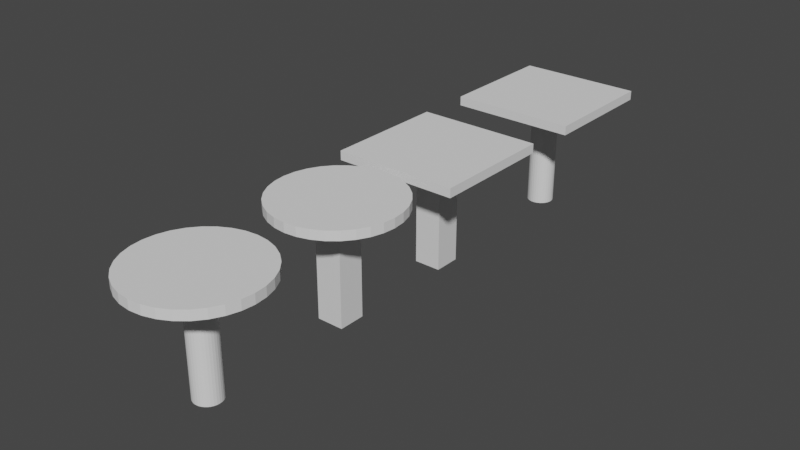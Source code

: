 # Source: table.blend  (saved by Blender 3.3.6; exported with 4.5.12 LTS)
import bpy
from mathutils import Matrix  # noqa: F401  (used for matrix-valued properties, if any)

bpy.ops.wm.read_factory_settings(use_empty=True)
scene = bpy.context.scene
scene.name = 'Scene'

# ---- collections
col_collection = bpy.data.collections.new('Collection'); scene.collection.children.link(col_collection)

# ---- materials (node trees are filled in below, after node groups)
mat_material_004 = bpy.data.materials.new('Material.004')
mat_material_004.alpha_threshold = 0.0
mat_material_004.use_transparent_shadow = False
mat_material_004.roughness = 0.5
mat_material_004.line_color = (0.0, 0.0, 0.0, 1.0)
mat_material_006 = bpy.data.materials.new('Material.006')
mat_material_006.alpha_threshold = 0.0
mat_material_006.use_transparent_shadow = False
mat_material_006.roughness = 0.5
mat_material_006.line_color = (0.0, 0.0, 0.0, 1.0)

# ---- material node trees
mat_material_004.use_nodes = True; mat_material_004.node_tree.nodes.clear()
_N = mat_material_004.node_tree.nodes; _L = mat_material_004.node_tree.links
n0 = _N.new('ShaderNodeOutputMaterial'); n0.name = 'Material Output'; n0.location = (300, 300)
n1 = _N.new('ShaderNodeBsdfPrincipled'); n1.name = 'Principled BSDF'; n1.location = (10, 300)
n1.distribution = 'GGX'
n1.subsurface_method = 'RANDOM_WALK_SKIN'
n1.inputs[3].default_value = 1.45
n1.inputs[27].default_value = (0.0, 0.0, 0.0, 1.0)
n1.inputs[28].default_value = 1.0
_L.new(n1.outputs[0], n0.inputs[0])
n0.is_active_output = True
mat_material_006.use_nodes = True; mat_material_006.node_tree.nodes.clear()
_N = mat_material_006.node_tree.nodes; _L = mat_material_006.node_tree.links
n0 = _N.new('ShaderNodeOutputMaterial'); n0.name = 'Material Output'; n0.location = (300, 300)
n1 = _N.new('ShaderNodeBsdfPrincipled'); n1.name = 'Principled BSDF'; n1.location = (10, 300)
n1.distribution = 'GGX'
n1.subsurface_method = 'RANDOM_WALK_SKIN'
n1.inputs[3].default_value = 1.45
n1.inputs[27].default_value = (0.0, 0.0, 0.0, 1.0)
n1.inputs[28].default_value = 1.0
_L.new(n1.outputs[0], n0.inputs[0])
n0.is_active_output = True

# ---- world
world_world = bpy.data.worlds.new('World'); scene.world = world_world
world_world.use_nodes = True; world_world.node_tree.nodes.clear()
_N = world_world.node_tree.nodes; _L = world_world.node_tree.links
n0 = _N.new('ShaderNodeOutputWorld'); n0.name = 'World Output'; n0.location = (300, 300)
n1 = _N.new('ShaderNodeBackground'); n1.name = 'Background'; n1.location = (10, 300)
n1.inputs[0].default_value = (0.05088, 0.05088, 0.05088, 1.0)
_L.new(n1.outputs[0], n0.inputs[0])
n0.is_active_output = True
world_world.color = (0.05088, 0.05088, 0.05088)
world_world.use_sun_shadow = False
world_world.sun_shadow_jitter_overblur = 0.0

# ---- meshes
me_cube_002 = bpy.data.meshes.new('Cube.002')
me_cube_002.from_pydata([(-1.0, -1.0, -1.0), (-1.0, -1.0, -0.6542), (-1.0, 1.0, -1.0), (-1.0, 1.0, -0.6542), (1.0, -1.0, -1.0), (1.0, -1.0, -0.6542), (1.0, 1.0, -1.0), (1.0, 1.0, -0.6542)], [], [(0, 1, 3, 2), (2, 3, 7, 6), (6, 7, 5, 4), (4, 5, 1, 0), (2, 6, 4, 0), (7, 3, 1, 5)])
_uv = me_cube_002.uv_layers.new(name='UVMap')
_uv.uv.foreach_set('vector', [0.375, 0.0, 0.625, 0.0, 0.625, 0.25, 0.375, 0.25, 0.375, 0.25, 0.625, 0.25, 0.625, 0.5, 0.375, 0.5, 0.375, 0.5, 0.625, 0.5, 0.625, 0.75, 0.375, 0.75, 0.375, 0.75, 0.625, 0.75, 0.625, 1.0, 0.375, 1.0, 0.125, 0.5, 0.375, 0.5, 0.375, 0.75, 0.125, 0.75, 0.625, 0.5, 0.875, 0.5, 0.875, 0.75, 0.625, 0.75])
me_cube_002.update()
me_cylinder = bpy.data.meshes.new('Cylinder')
me_cylinder.from_pydata([(0.0, 1.0, -1.0), (0.0, 1.0, 1.0), (0.1951, 0.9808, -1.0), (0.1951, 0.9808, 1.0), (0.3827, 0.9239, -1.0), (0.3827, 0.9239, 1.0), (0.5556, 0.8315, -1.0), (0.5556, 0.8315, 1.0), (0.7071, 0.7071, -1.0), (0.7071, 0.7071, 1.0), (0.8315, 0.5556, -1.0), (0.8315, 0.5556, 1.0), (0.9239, 0.3827, -1.0), (0.9239, 0.3827, 1.0), (0.9808, 0.1951, -1.0), (0.9808, 0.1951, 1.0), (1.0, 0.0, -1.0), (1.0, 0.0, 1.0), (0.9808, -0.1951, -1.0), (0.9808, -0.1951, 1.0), (0.9239, -0.3827, -1.0), (0.9239, -0.3827, 1.0), (0.8315, -0.5556, -1.0), (0.8315, -0.5556, 1.0), (0.7071, -0.7071, -1.0), (0.7071, -0.7071, 1.0), (0.5556, -0.8315, -1.0), (0.5556, -0.8315, 1.0), (0.3827, -0.9239, -1.0), (0.3827, -0.9239, 1.0), (0.1951, -0.9808, -1.0), (0.1951, -0.9808, 1.0), (0.0, -1.0, -1.0), (0.0, -1.0, 1.0), (-0.1951, -0.9808, -1.0), (-0.1951, -0.9808, 1.0), (-0.3827, -0.9239, -1.0), (-0.3827, -0.9239, 1.0), (-0.5556, -0.8315, -1.0), (-0.5556, -0.8315, 1.0), (-0.7071, -0.7071, -1.0), (-0.7071, -0.7071, 1.0), (-0.8315, -0.5556, -1.0), (-0.8315, -0.5556, 1.0), (-0.9239, -0.3827, -1.0), (-0.9239, -0.3827, 1.0), (-0.9808, -0.1951, -1.0), (-0.9808, -0.1951, 1.0), (-1.0, 0.0, -1.0), (-1.0, 0.0, 1.0), (-0.9808, 0.1951, -1.0), (-0.9808, 0.1951, 1.0), (-0.9239, 0.3827, -1.0), (-0.9239, 0.3827, 1.0), (-0.8315, 0.5556, -1.0), (-0.8315, 0.5556, 1.0), (-0.7071, 0.7071, -1.0), (-0.7071, 0.7071, 1.0), (-0.5556, 0.8315, -1.0), (-0.5556, 0.8315, 1.0), (-0.3827, 0.9239, -1.0), (-0.3827, 0.9239, 1.0), (-0.1951, 0.9808, -1.0), (-0.1951, 0.9808, 1.0)], [], [(0, 1, 3, 2), (2, 3, 5, 4), (4, 5, 7, 6), (6, 7, 9, 8), (8, 9, 11, 10), (10, 11, 13, 12), (12, 13, 15, 14), (14, 15, 17, 16), (16, 17, 19, 18), (18, 19, 21, 20), (20, 21, 23, 22), (22, 23, 25, 24), (24, 25, 27, 26), (26, 27, 29, 28), (28, 29, 31, 30), (30, 31, 33, 32), (32, 33, 35, 34), (34, 35, 37, 36), (36, 37, 39, 38), (38, 39, 41, 40), (40, 41, 43, 42), (42, 43, 45, 44), (44, 45, 47, 46), (46, 47, 49, 48), (48, 49, 51, 50), (50, 51, 53, 52), (52, 53, 55, 54), (54, 55, 57, 56), (56, 57, 59, 58), (58, 59, 61, 60), (3, 1, 63, 61, 59, 57, 55, 53, 51, 49, 47, 45, 43, 41, 39, 37, 35, 33, 31, 29, 27, 25, 23, 21, 19, 17, 15, 13, 11, 9, 7, 5), (60, 61, 63, 62), (62, 63, 1, 0), (0, 2, 4, 6, 8, 10, 12, 14, 16, 18, 20, 22, 24, 26, 28, 30, 32, 34, 36, 38, 40, 42, 44, 46, 48, 50, 52, 54, 56, 58, 60, 62)])
_uv = me_cylinder.uv_layers.new(name='UVMap')
_uv.uv.foreach_set('vector', [1.0, 0.5, 1.0, 1.0, 0.9688, 1.0, 0.9688, 0.5, 0.9688, 0.5, 0.9688, 1.0, 0.9375, 1.0, 0.9375, 0.5, 0.9375, 0.5, 0.9375, 1.0, 0.9062, 1.0, 0.9062, 0.5, 0.9062, 0.5, 0.9062, 1.0, 0.875, 1.0, 0.875, 0.5, 0.875, 0.5, 0.875, 1.0, 0.8438, 1.0, 0.8438, 0.5, 0.8438, 0.5, 0.8438, 1.0, 0.8125, 1.0, 0.8125, 0.5, 0.8125, 0.5, 0.8125, 1.0, 0.7812, 1.0, 0.7812, 0.5, 0.7812, 0.5, 0.7812, 1.0, 0.75, 1.0, 0.75, 0.5, 0.75, 0.5, 0.75, 1.0, 0.7188, 1.0, 0.7188, 0.5, 0.7188, 0.5, 0.7188, 1.0, 0.6875, 1.0, 0.6875, 0.5, 0.6875, 0.5, 0.6875, 1.0, 0.6562, 1.0, 0.6562, 0.5, 0.6562, 0.5, 0.6562, 1.0, 0.625, 1.0, 0.625, 0.5, 0.625, 0.5, 0.625, 1.0, 0.5938, 1.0, 0.5938, 0.5, 0.5938, 0.5, 0.5938, 1.0, 0.5625, 1.0, 0.5625, 0.5, 0.5625, 0.5, 0.5625, 1.0, 0.5312, 1.0, 0.5312, 0.5, 0.5312, 0.5, 0.5312, 1.0, 0.5, 1.0, 0.5, 0.5, 0.5, 0.5, 0.5, 1.0, 0.4688, 1.0, 0.4688, 0.5, 0.4688, 0.5, 0.4688, 1.0, 0.4375, 1.0, 0.4375, 0.5, 0.4375, 0.5, 0.4375, 1.0, 0.4062, 1.0, 0.4062, 0.5, 0.4062, 0.5, 0.4062, 1.0, 0.375, 1.0, 0.375, 0.5, 0.375, 0.5, 0.375, 1.0, 0.3438, 1.0, 0.3438, 0.5, 0.3438, 0.5, 0.3438, 1.0, 0.3125, 1.0, 0.3125, 0.5, 0.3125, 0.5, 0.3125, 1.0, 0.2812, 1.0, 0.2812, 0.5, 0.2812, 0.5, 0.2812, 1.0, 0.25, 1.0, 0.25, 0.5, 0.25, 0.5, 0.25, 1.0, 0.2188, 1.0, 0.2188, 0.5, 0.2188, 0.5, 0.2188, 1.0, 0.1875, 1.0, 0.1875, 0.5, 0.1875, 0.5, 0.1875, 1.0, 0.1562, 1.0, 0.1562, 0.5, 0.1562, 0.5, 0.1562, 1.0, 0.125, 1.0, 0.125, 0.5, 0.125, 0.5, 0.125, 1.0, 0.09375, 1.0, 0.09375, 0.5, 0.09375, 0.5, 0.09375, 1.0, 0.0625, 1.0, 0.0625, 0.5, 0.2968, 0.4854, 0.25, 0.49, 0.2032, 0.4854, 0.1582, 0.4717, 0.1167, 0.4496, 0.08029, 0.4197, 0.05045, 0.3833, 0.02827, 0.3418, 0.01461, 0.2968, 0.01, 0.25, 0.01461, 0.2032, 0.02827, 0.1582, 0.05045, 0.1167, 0.08029, 0.08029, 0.1167, 0.05045, 0.1582, 0.02827, 0.2032, 0.01461, 0.25, 0.01, 0.2968, 0.01461, 0.3418, 0.02827, 0.3833, 0.05045, 0.4197, 0.08029, 0.4496, 0.1167, 0.4717, 0.1582, 0.4854, 0.2032, 0.49, 0.25, 0.4854, 0.2968, 0.4717, 0.3418, 0.4496, 0.3833, 0.4197, 0.4197, 0.3833, 0.4496, 0.3418, 0.4717, 0.0625, 0.5, 0.0625, 1.0, 0.03125, 1.0, 0.03125, 0.5, 0.03125, 0.5, 0.03125, 1.0, 0.0, 1.0, 0.0, 0.5, 0.75, 0.49, 0.7968, 0.4854, 0.8418, 0.4717, 0.8833, 0.4496, 0.9197, 0.4197, 0.9496, 0.3833, 0.9717, 0.3418, 0.9854, 0.2968, 0.99, 0.25, 0.9854, 0.2032, 0.9717, 0.1582, 0.9496, 0.1167, 0.9197, 0.08029, 0.8833, 0.05045, 0.8418, 0.02827, 0.7968, 0.01461, 0.75, 0.01, 0.7032, 0.01461, 0.6582, 0.02827, 0.6167, 0.05045, 0.5803, 0.08029, 0.5504, 0.1167, 0.5283, 0.1582, 0.5146, 0.2032, 0.51, 0.25, 0.5146, 0.2968, 0.5283, 0.3418, 0.5504, 0.3833, 0.5803, 0.4197, 0.6167, 0.4496, 0.6582, 0.4717, 0.7032, 0.4854])
me_cylinder.update()
me_cube_008 = bpy.data.meshes.new('Cube.008')
me_cube_008.from_pydata([(-1.0, -1.0, -1.0), (-1.0, -1.0, -0.6542), (-1.0, 1.0, -1.0), (-1.0, 1.0, -0.6542), (1.0, -1.0, -1.0), (1.0, -1.0, -0.6542), (1.0, 1.0, -1.0), (1.0, 1.0, -0.6542)], [], [(0, 1, 3, 2), (2, 3, 7, 6), (6, 7, 5, 4), (4, 5, 1, 0), (2, 6, 4, 0), (7, 3, 1, 5)])
_uv = me_cube_008.uv_layers.new(name='UVMap')
_uv.uv.foreach_set('vector', [0.375, 0.0, 0.625, 0.0, 0.625, 0.25, 0.375, 0.25, 0.375, 0.25, 0.625, 0.25, 0.625, 0.5, 0.375, 0.5, 0.375, 0.5, 0.625, 0.5, 0.625, 0.75, 0.375, 0.75, 0.375, 0.75, 0.625, 0.75, 0.625, 1.0, 0.375, 1.0, 0.125, 0.5, 0.375, 0.5, 0.375, 0.75, 0.125, 0.75, 0.625, 0.5, 0.875, 0.5, 0.875, 0.75, 0.625, 0.75])
me_cube_008.update()
me_cube_009 = bpy.data.meshes.new('Cube.009')
me_cube_009.from_pydata([(1.0, 1.0, 3.01), (1.0, 1.0, -1.0), (1.0, -1.0, 3.01), (1.0, -1.0, -1.0), (-1.0, 1.0, 3.01), (-1.0, 1.0, -1.0), (-1.0, -1.0, 3.01), (-1.0, -1.0, -1.0)], [], [(0, 4, 6, 2), (3, 2, 6, 7), (7, 6, 4, 5), (5, 1, 3, 7), (1, 0, 2, 3), (5, 4, 0, 1)])
_uv = me_cube_009.uv_layers.new(name='UVMap')
_uv.uv.foreach_set('vector', [0.625, 0.5, 0.875, 0.5, 0.875, 0.75, 0.625, 0.75, 0.375, 0.75, 0.625, 0.75, 0.625, 1.0, 0.375, 1.0, 0.375, 0.0, 0.625, 0.0, 0.625, 0.25, 0.375, 0.25, 0.125, 0.5, 0.375, 0.5, 0.375, 0.75, 0.125, 0.75, 0.375, 0.5, 0.625, 0.5, 0.625, 0.75, 0.375, 0.75, 0.375, 0.25, 0.625, 0.25, 0.625, 0.5, 0.375, 0.5])
me_cube_009.materials.append(mat_material_004)
me_cube_009.use_mirror_vertex_groups = False
me_cube_009.update()
me_cylinder_002 = bpy.data.meshes.new('Cylinder.002')
me_cylinder_002.from_pydata([(0.0, 1.0, -1.0), (0.0, 1.0, 3.022), (0.1951, 0.9808, -1.0), (0.1951, 0.9808, 3.022), (0.3827, 0.9239, -1.0), (0.3827, 0.9239, 3.022), (0.5556, 0.8315, -1.0), (0.5556, 0.8315, 3.022), (0.7071, 0.7071, -1.0), (0.7071, 0.7071, 3.022), (0.8315, 0.5556, -1.0), (0.8315, 0.5556, 3.022), (0.9239, 0.3827, -1.0), (0.9239, 0.3827, 3.022), (0.9808, 0.1951, -1.0), (0.9808, 0.1951, 3.022), (1.0, 0.0, -1.0), (1.0, 0.0, 3.022), (0.9808, -0.1951, -1.0), (0.9808, -0.1951, 3.022), (0.9239, -0.3827, -1.0), (0.9239, -0.3827, 3.022), (0.8315, -0.5556, -1.0), (0.8315, -0.5556, 3.022), (0.7071, -0.7071, -1.0), (0.7071, -0.7071, 3.022), (0.5556, -0.8315, -1.0), (0.5556, -0.8315, 3.022), (0.3827, -0.9239, -1.0), (0.3827, -0.9239, 3.022), (0.1951, -0.9808, -1.0), (0.1951, -0.9808, 3.022), (0.0, -1.0, -1.0), (0.0, -1.0, 3.022), (-0.1951, -0.9808, -1.0), (-0.1951, -0.9808, 3.022), (-0.3827, -0.9239, -1.0), (-0.3827, -0.9239, 3.022), (-0.5556, -0.8315, -1.0), (-0.5556, -0.8315, 3.022), (-0.7071, -0.7071, -1.0), (-0.7071, -0.7071, 3.022), (-0.8315, -0.5556, -1.0), (-0.8315, -0.5556, 3.022), (-0.9239, -0.3827, -1.0), (-0.9239, -0.3827, 3.022), (-0.9808, -0.1951, -1.0), (-0.9808, -0.1951, 3.022), (-1.0, 0.0, -1.0), (-1.0, 0.0, 3.022), (-0.9808, 0.1951, -1.0), (-0.9808, 0.1951, 3.022), (-0.9239, 0.3827, -1.0), (-0.9239, 0.3827, 3.022), (-0.8315, 0.5556, -1.0), (-0.8315, 0.5556, 3.022), (-0.7071, 0.7071, -1.0), (-0.7071, 0.7071, 3.022), (-0.5556, 0.8315, -1.0), (-0.5556, 0.8315, 3.022), (-0.3827, 0.9239, -1.0), (-0.3827, 0.9239, 3.022), (-0.1951, 0.9808, -1.0), (-0.1951, 0.9808, 3.022)], [], [(0, 1, 3, 2), (2, 3, 5, 4), (4, 5, 7, 6), (6, 7, 9, 8), (8, 9, 11, 10), (10, 11, 13, 12), (12, 13, 15, 14), (14, 15, 17, 16), (16, 17, 19, 18), (18, 19, 21, 20), (20, 21, 23, 22), (22, 23, 25, 24), (24, 25, 27, 26), (26, 27, 29, 28), (28, 29, 31, 30), (30, 31, 33, 32), (32, 33, 35, 34), (34, 35, 37, 36), (36, 37, 39, 38), (38, 39, 41, 40), (40, 41, 43, 42), (42, 43, 45, 44), (44, 45, 47, 46), (46, 47, 49, 48), (48, 49, 51, 50), (50, 51, 53, 52), (52, 53, 55, 54), (54, 55, 57, 56), (56, 57, 59, 58), (58, 59, 61, 60), (3, 1, 63, 61, 59, 57, 55, 53, 51, 49, 47, 45, 43, 41, 39, 37, 35, 33, 31, 29, 27, 25, 23, 21, 19, 17, 15, 13, 11, 9, 7, 5), (60, 61, 63, 62), (62, 63, 1, 0), (0, 2, 4, 6, 8, 10, 12, 14, 16, 18, 20, 22, 24, 26, 28, 30, 32, 34, 36, 38, 40, 42, 44, 46, 48, 50, 52, 54, 56, 58, 60, 62)])
_uv = me_cylinder_002.uv_layers.new(name='UVMap')
_uv.uv.foreach_set('vector', [1.0, 0.5, 1.0, 1.0, 0.9688, 1.0, 0.9688, 0.5, 0.9688, 0.5, 0.9688, 1.0, 0.9375, 1.0, 0.9375, 0.5, 0.9375, 0.5, 0.9375, 1.0, 0.9062, 1.0, 0.9062, 0.5, 0.9062, 0.5, 0.9062, 1.0, 0.875, 1.0, 0.875, 0.5, 0.875, 0.5, 0.875, 1.0, 0.8438, 1.0, 0.8438, 0.5, 0.8438, 0.5, 0.8438, 1.0, 0.8125, 1.0, 0.8125, 0.5, 0.8125, 0.5, 0.8125, 1.0, 0.7812, 1.0, 0.7812, 0.5, 0.7812, 0.5, 0.7812, 1.0, 0.75, 1.0, 0.75, 0.5, 0.75, 0.5, 0.75, 1.0, 0.7188, 1.0, 0.7188, 0.5, 0.7188, 0.5, 0.7188, 1.0, 0.6875, 1.0, 0.6875, 0.5, 0.6875, 0.5, 0.6875, 1.0, 0.6562, 1.0, 0.6562, 0.5, 0.6562, 0.5, 0.6562, 1.0, 0.625, 1.0, 0.625, 0.5, 0.625, 0.5, 0.625, 1.0, 0.5938, 1.0, 0.5938, 0.5, 0.5938, 0.5, 0.5938, 1.0, 0.5625, 1.0, 0.5625, 0.5, 0.5625, 0.5, 0.5625, 1.0, 0.5312, 1.0, 0.5312, 0.5, 0.5312, 0.5, 0.5312, 1.0, 0.5, 1.0, 0.5, 0.5, 0.5, 0.5, 0.5, 1.0, 0.4688, 1.0, 0.4688, 0.5, 0.4688, 0.5, 0.4688, 1.0, 0.4375, 1.0, 0.4375, 0.5, 0.4375, 0.5, 0.4375, 1.0, 0.4062, 1.0, 0.4062, 0.5, 0.4062, 0.5, 0.4062, 1.0, 0.375, 1.0, 0.375, 0.5, 0.375, 0.5, 0.375, 1.0, 0.3438, 1.0, 0.3438, 0.5, 0.3438, 0.5, 0.3438, 1.0, 0.3125, 1.0, 0.3125, 0.5, 0.3125, 0.5, 0.3125, 1.0, 0.2812, 1.0, 0.2812, 0.5, 0.2812, 0.5, 0.2812, 1.0, 0.25, 1.0, 0.25, 0.5, 0.25, 0.5, 0.25, 1.0, 0.2188, 1.0, 0.2188, 0.5, 0.2188, 0.5, 0.2188, 1.0, 0.1875, 1.0, 0.1875, 0.5, 0.1875, 0.5, 0.1875, 1.0, 0.1562, 1.0, 0.1562, 0.5, 0.1562, 0.5, 0.1562, 1.0, 0.125, 1.0, 0.125, 0.5, 0.125, 0.5, 0.125, 1.0, 0.09375, 1.0, 0.09375, 0.5, 0.09375, 0.5, 0.09375, 1.0, 0.0625, 1.0, 0.0625, 0.5, 0.2968, 0.4854, 0.25, 0.49, 0.2032, 0.4854, 0.1582, 0.4717, 0.1167, 0.4496, 0.08029, 0.4197, 0.05045, 0.3833, 0.02827, 0.3418, 0.01461, 0.2968, 0.01, 0.25, 0.01461, 0.2032, 0.02827, 0.1582, 0.05045, 0.1167, 0.08029, 0.08029, 0.1167, 0.05045, 0.1582, 0.02827, 0.2032, 0.01461, 0.25, 0.01, 0.2968, 0.01461, 0.3418, 0.02827, 0.3833, 0.05045, 0.4197, 0.08029, 0.4496, 0.1167, 0.4717, 0.1582, 0.4854, 0.2032, 0.49, 0.25, 0.4854, 0.2968, 0.4717, 0.3418, 0.4496, 0.3833, 0.4197, 0.4197, 0.3833, 0.4496, 0.3418, 0.4717, 0.0625, 0.5, 0.0625, 1.0, 0.03125, 1.0, 0.03125, 0.5, 0.03125, 0.5, 0.03125, 1.0, 0.0, 1.0, 0.0, 0.5, 0.75, 0.49, 0.7968, 0.4854, 0.8418, 0.4717, 0.8833, 0.4496, 0.9197, 0.4197, 0.9496, 0.3833, 0.9717, 0.3418, 0.9854, 0.2968, 0.99, 0.25, 0.9854, 0.2032, 0.9717, 0.1582, 0.9496, 0.1167, 0.9197, 0.08029, 0.8833, 0.05045, 0.8418, 0.02827, 0.7968, 0.01461, 0.75, 0.01, 0.7032, 0.01461, 0.6582, 0.02827, 0.6167, 0.05045, 0.5803, 0.08029, 0.5504, 0.1167, 0.5283, 0.1582, 0.5146, 0.2032, 0.51, 0.25, 0.5146, 0.2968, 0.5283, 0.3418, 0.5504, 0.3833, 0.5803, 0.4197, 0.6167, 0.4496, 0.6582, 0.4717, 0.7032, 0.4854])
me_cylinder_002.update()
me_cube_012 = bpy.data.meshes.new('Cube.012')
me_cube_012.from_pydata([(1.0, 1.0, 3.01), (1.0, 1.0, -1.0), (1.0, -1.0, 3.01), (1.0, -1.0, -1.0), (-1.0, 1.0, 3.01), (-1.0, 1.0, -1.0), (-1.0, -1.0, 3.01), (-1.0, -1.0, -1.0)], [], [(0, 4, 6, 2), (3, 2, 6, 7), (7, 6, 4, 5), (5, 1, 3, 7), (1, 0, 2, 3), (5, 4, 0, 1)])
_uv = me_cube_012.uv_layers.new(name='UVMap')
_uv.uv.foreach_set('vector', [0.625, 0.5, 0.875, 0.5, 0.875, 0.75, 0.625, 0.75, 0.375, 0.75, 0.625, 0.75, 0.625, 1.0, 0.375, 1.0, 0.375, 0.0, 0.625, 0.0, 0.625, 0.25, 0.375, 0.25, 0.125, 0.5, 0.375, 0.5, 0.375, 0.75, 0.125, 0.75, 0.375, 0.5, 0.625, 0.5, 0.625, 0.75, 0.375, 0.75, 0.375, 0.25, 0.625, 0.25, 0.625, 0.5, 0.375, 0.5])
me_cube_012.materials.append(mat_material_006)
me_cube_012.use_mirror_vertex_groups = False
me_cube_012.update()
me_cylinder_003 = bpy.data.meshes.new('Cylinder.003')
me_cylinder_003.from_pydata([(0.0, 1.0, -1.0), (0.0, 1.0, 3.022), (0.1951, 0.9808, -1.0), (0.1951, 0.9808, 3.022), (0.3827, 0.9239, -1.0), (0.3827, 0.9239, 3.022), (0.5556, 0.8315, -1.0), (0.5556, 0.8315, 3.022), (0.7071, 0.7071, -1.0), (0.7071, 0.7071, 3.022), (0.8315, 0.5556, -1.0), (0.8315, 0.5556, 3.022), (0.9239, 0.3827, -1.0), (0.9239, 0.3827, 3.022), (0.9808, 0.1951, -1.0), (0.9808, 0.1951, 3.022), (1.0, 0.0, -1.0), (1.0, 0.0, 3.022), (0.9808, -0.1951, -1.0), (0.9808, -0.1951, 3.022), (0.9239, -0.3827, -1.0), (0.9239, -0.3827, 3.022), (0.8315, -0.5556, -1.0), (0.8315, -0.5556, 3.022), (0.7071, -0.7071, -1.0), (0.7071, -0.7071, 3.022), (0.5556, -0.8315, -1.0), (0.5556, -0.8315, 3.022), (0.3827, -0.9239, -1.0), (0.3827, -0.9239, 3.022), (0.1951, -0.9808, -1.0), (0.1951, -0.9808, 3.022), (0.0, -1.0, -1.0), (0.0, -1.0, 3.022), (-0.1951, -0.9808, -1.0), (-0.1951, -0.9808, 3.022), (-0.3827, -0.9239, -1.0), (-0.3827, -0.9239, 3.022), (-0.5556, -0.8315, -1.0), (-0.5556, -0.8315, 3.022), (-0.7071, -0.7071, -1.0), (-0.7071, -0.7071, 3.022), (-0.8315, -0.5556, -1.0), (-0.8315, -0.5556, 3.022), (-0.9239, -0.3827, -1.0), (-0.9239, -0.3827, 3.022), (-0.9808, -0.1951, -1.0), (-0.9808, -0.1951, 3.022), (-1.0, 0.0, -1.0), (-1.0, 0.0, 3.022), (-0.9808, 0.1951, -1.0), (-0.9808, 0.1951, 3.022), (-0.9239, 0.3827, -1.0), (-0.9239, 0.3827, 3.022), (-0.8315, 0.5556, -1.0), (-0.8315, 0.5556, 3.022), (-0.7071, 0.7071, -1.0), (-0.7071, 0.7071, 3.022), (-0.5556, 0.8315, -1.0), (-0.5556, 0.8315, 3.022), (-0.3827, 0.9239, -1.0), (-0.3827, 0.9239, 3.022), (-0.1951, 0.9808, -1.0), (-0.1951, 0.9808, 3.022)], [], [(0, 1, 3, 2), (2, 3, 5, 4), (4, 5, 7, 6), (6, 7, 9, 8), (8, 9, 11, 10), (10, 11, 13, 12), (12, 13, 15, 14), (14, 15, 17, 16), (16, 17, 19, 18), (18, 19, 21, 20), (20, 21, 23, 22), (22, 23, 25, 24), (24, 25, 27, 26), (26, 27, 29, 28), (28, 29, 31, 30), (30, 31, 33, 32), (32, 33, 35, 34), (34, 35, 37, 36), (36, 37, 39, 38), (38, 39, 41, 40), (40, 41, 43, 42), (42, 43, 45, 44), (44, 45, 47, 46), (46, 47, 49, 48), (48, 49, 51, 50), (50, 51, 53, 52), (52, 53, 55, 54), (54, 55, 57, 56), (56, 57, 59, 58), (58, 59, 61, 60), (3, 1, 63, 61, 59, 57, 55, 53, 51, 49, 47, 45, 43, 41, 39, 37, 35, 33, 31, 29, 27, 25, 23, 21, 19, 17, 15, 13, 11, 9, 7, 5), (60, 61, 63, 62), (62, 63, 1, 0), (0, 2, 4, 6, 8, 10, 12, 14, 16, 18, 20, 22, 24, 26, 28, 30, 32, 34, 36, 38, 40, 42, 44, 46, 48, 50, 52, 54, 56, 58, 60, 62)])
_uv = me_cylinder_003.uv_layers.new(name='UVMap')
_uv.uv.foreach_set('vector', [1.0, 0.5, 1.0, 1.0, 0.9688, 1.0, 0.9688, 0.5, 0.9688, 0.5, 0.9688, 1.0, 0.9375, 1.0, 0.9375, 0.5, 0.9375, 0.5, 0.9375, 1.0, 0.9062, 1.0, 0.9062, 0.5, 0.9062, 0.5, 0.9062, 1.0, 0.875, 1.0, 0.875, 0.5, 0.875, 0.5, 0.875, 1.0, 0.8438, 1.0, 0.8438, 0.5, 0.8438, 0.5, 0.8438, 1.0, 0.8125, 1.0, 0.8125, 0.5, 0.8125, 0.5, 0.8125, 1.0, 0.7812, 1.0, 0.7812, 0.5, 0.7812, 0.5, 0.7812, 1.0, 0.75, 1.0, 0.75, 0.5, 0.75, 0.5, 0.75, 1.0, 0.7188, 1.0, 0.7188, 0.5, 0.7188, 0.5, 0.7188, 1.0, 0.6875, 1.0, 0.6875, 0.5, 0.6875, 0.5, 0.6875, 1.0, 0.6562, 1.0, 0.6562, 0.5, 0.6562, 0.5, 0.6562, 1.0, 0.625, 1.0, 0.625, 0.5, 0.625, 0.5, 0.625, 1.0, 0.5938, 1.0, 0.5938, 0.5, 0.5938, 0.5, 0.5938, 1.0, 0.5625, 1.0, 0.5625, 0.5, 0.5625, 0.5, 0.5625, 1.0, 0.5312, 1.0, 0.5312, 0.5, 0.5312, 0.5, 0.5312, 1.0, 0.5, 1.0, 0.5, 0.5, 0.5, 0.5, 0.5, 1.0, 0.4688, 1.0, 0.4688, 0.5, 0.4688, 0.5, 0.4688, 1.0, 0.4375, 1.0, 0.4375, 0.5, 0.4375, 0.5, 0.4375, 1.0, 0.4062, 1.0, 0.4062, 0.5, 0.4062, 0.5, 0.4062, 1.0, 0.375, 1.0, 0.375, 0.5, 0.375, 0.5, 0.375, 1.0, 0.3438, 1.0, 0.3438, 0.5, 0.3438, 0.5, 0.3438, 1.0, 0.3125, 1.0, 0.3125, 0.5, 0.3125, 0.5, 0.3125, 1.0, 0.2812, 1.0, 0.2812, 0.5, 0.2812, 0.5, 0.2812, 1.0, 0.25, 1.0, 0.25, 0.5, 0.25, 0.5, 0.25, 1.0, 0.2188, 1.0, 0.2188, 0.5, 0.2188, 0.5, 0.2188, 1.0, 0.1875, 1.0, 0.1875, 0.5, 0.1875, 0.5, 0.1875, 1.0, 0.1562, 1.0, 0.1562, 0.5, 0.1562, 0.5, 0.1562, 1.0, 0.125, 1.0, 0.125, 0.5, 0.125, 0.5, 0.125, 1.0, 0.09375, 1.0, 0.09375, 0.5, 0.09375, 0.5, 0.09375, 1.0, 0.0625, 1.0, 0.0625, 0.5, 0.2968, 0.4854, 0.25, 0.49, 0.2032, 0.4854, 0.1582, 0.4717, 0.1167, 0.4496, 0.08029, 0.4197, 0.05045, 0.3833, 0.02827, 0.3418, 0.01461, 0.2968, 0.01, 0.25, 0.01461, 0.2032, 0.02827, 0.1582, 0.05045, 0.1167, 0.08029, 0.08029, 0.1167, 0.05045, 0.1582, 0.02827, 0.2032, 0.01461, 0.25, 0.01, 0.2968, 0.01461, 0.3418, 0.02827, 0.3833, 0.05045, 0.4197, 0.08029, 0.4496, 0.1167, 0.4717, 0.1582, 0.4854, 0.2032, 0.49, 0.25, 0.4854, 0.2968, 0.4717, 0.3418, 0.4496, 0.3833, 0.4197, 0.4197, 0.3833, 0.4496, 0.3418, 0.4717, 0.0625, 0.5, 0.0625, 1.0, 0.03125, 1.0, 0.03125, 0.5, 0.03125, 0.5, 0.03125, 1.0, 0.0, 1.0, 0.0, 0.5, 0.75, 0.49, 0.7968, 0.4854, 0.8418, 0.4717, 0.8833, 0.4496, 0.9197, 0.4197, 0.9496, 0.3833, 0.9717, 0.3418, 0.9854, 0.2968, 0.99, 0.25, 0.9854, 0.2032, 0.9717, 0.1582, 0.9496, 0.1167, 0.9197, 0.08029, 0.8833, 0.05045, 0.8418, 0.02827, 0.7968, 0.01461, 0.75, 0.01, 0.7032, 0.01461, 0.6582, 0.02827, 0.6167, 0.05045, 0.5803, 0.08029, 0.5504, 0.1167, 0.5283, 0.1582, 0.5146, 0.2032, 0.51, 0.25, 0.5146, 0.2968, 0.5283, 0.3418, 0.5504, 0.3833, 0.5803, 0.4197, 0.6167, 0.4496, 0.6582, 0.4717, 0.7032, 0.4854])
me_cylinder_003.update()
me_cylinder_004 = bpy.data.meshes.new('Cylinder.004')
me_cylinder_004.from_pydata([(0.0, 1.0, -1.0), (0.0, 1.0, 1.0), (0.1951, 0.9808, -1.0), (0.1951, 0.9808, 1.0), (0.3827, 0.9239, -1.0), (0.3827, 0.9239, 1.0), (0.5556, 0.8315, -1.0), (0.5556, 0.8315, 1.0), (0.7071, 0.7071, -1.0), (0.7071, 0.7071, 1.0), (0.8315, 0.5556, -1.0), (0.8315, 0.5556, 1.0), (0.9239, 0.3827, -1.0), (0.9239, 0.3827, 1.0), (0.9808, 0.1951, -1.0), (0.9808, 0.1951, 1.0), (1.0, 0.0, -1.0), (1.0, 0.0, 1.0), (0.9808, -0.1951, -1.0), (0.9808, -0.1951, 1.0), (0.9239, -0.3827, -1.0), (0.9239, -0.3827, 1.0), (0.8315, -0.5556, -1.0), (0.8315, -0.5556, 1.0), (0.7071, -0.7071, -1.0), (0.7071, -0.7071, 1.0), (0.5556, -0.8315, -1.0), (0.5556, -0.8315, 1.0), (0.3827, -0.9239, -1.0), (0.3827, -0.9239, 1.0), (0.1951, -0.9808, -1.0), (0.1951, -0.9808, 1.0), (0.0, -1.0, -1.0), (0.0, -1.0, 1.0), (-0.1951, -0.9808, -1.0), (-0.1951, -0.9808, 1.0), (-0.3827, -0.9239, -1.0), (-0.3827, -0.9239, 1.0), (-0.5556, -0.8315, -1.0), (-0.5556, -0.8315, 1.0), (-0.7071, -0.7071, -1.0), (-0.7071, -0.7071, 1.0), (-0.8315, -0.5556, -1.0), (-0.8315, -0.5556, 1.0), (-0.9239, -0.3827, -1.0), (-0.9239, -0.3827, 1.0), (-0.9808, -0.1951, -1.0), (-0.9808, -0.1951, 1.0), (-1.0, 0.0, -1.0), (-1.0, 0.0, 1.0), (-0.9808, 0.1951, -1.0), (-0.9808, 0.1951, 1.0), (-0.9239, 0.3827, -1.0), (-0.9239, 0.3827, 1.0), (-0.8315, 0.5556, -1.0), (-0.8315, 0.5556, 1.0), (-0.7071, 0.7071, -1.0), (-0.7071, 0.7071, 1.0), (-0.5556, 0.8315, -1.0), (-0.5556, 0.8315, 1.0), (-0.3827, 0.9239, -1.0), (-0.3827, 0.9239, 1.0), (-0.1951, 0.9808, -1.0), (-0.1951, 0.9808, 1.0)], [], [(0, 1, 3, 2), (2, 3, 5, 4), (4, 5, 7, 6), (6, 7, 9, 8), (8, 9, 11, 10), (10, 11, 13, 12), (12, 13, 15, 14), (14, 15, 17, 16), (16, 17, 19, 18), (18, 19, 21, 20), (20, 21, 23, 22), (22, 23, 25, 24), (24, 25, 27, 26), (26, 27, 29, 28), (28, 29, 31, 30), (30, 31, 33, 32), (32, 33, 35, 34), (34, 35, 37, 36), (36, 37, 39, 38), (38, 39, 41, 40), (40, 41, 43, 42), (42, 43, 45, 44), (44, 45, 47, 46), (46, 47, 49, 48), (48, 49, 51, 50), (50, 51, 53, 52), (52, 53, 55, 54), (54, 55, 57, 56), (56, 57, 59, 58), (58, 59, 61, 60), (3, 1, 63, 61, 59, 57, 55, 53, 51, 49, 47, 45, 43, 41, 39, 37, 35, 33, 31, 29, 27, 25, 23, 21, 19, 17, 15, 13, 11, 9, 7, 5), (60, 61, 63, 62), (62, 63, 1, 0), (0, 2, 4, 6, 8, 10, 12, 14, 16, 18, 20, 22, 24, 26, 28, 30, 32, 34, 36, 38, 40, 42, 44, 46, 48, 50, 52, 54, 56, 58, 60, 62)])
_uv = me_cylinder_004.uv_layers.new(name='UVMap')
_uv.uv.foreach_set('vector', [1.0, 0.5, 1.0, 1.0, 0.9688, 1.0, 0.9688, 0.5, 0.9688, 0.5, 0.9688, 1.0, 0.9375, 1.0, 0.9375, 0.5, 0.9375, 0.5, 0.9375, 1.0, 0.9062, 1.0, 0.9062, 0.5, 0.9062, 0.5, 0.9062, 1.0, 0.875, 1.0, 0.875, 0.5, 0.875, 0.5, 0.875, 1.0, 0.8438, 1.0, 0.8438, 0.5, 0.8438, 0.5, 0.8438, 1.0, 0.8125, 1.0, 0.8125, 0.5, 0.8125, 0.5, 0.8125, 1.0, 0.7812, 1.0, 0.7812, 0.5, 0.7812, 0.5, 0.7812, 1.0, 0.75, 1.0, 0.75, 0.5, 0.75, 0.5, 0.75, 1.0, 0.7188, 1.0, 0.7188, 0.5, 0.7188, 0.5, 0.7188, 1.0, 0.6875, 1.0, 0.6875, 0.5, 0.6875, 0.5, 0.6875, 1.0, 0.6562, 1.0, 0.6562, 0.5, 0.6562, 0.5, 0.6562, 1.0, 0.625, 1.0, 0.625, 0.5, 0.625, 0.5, 0.625, 1.0, 0.5938, 1.0, 0.5938, 0.5, 0.5938, 0.5, 0.5938, 1.0, 0.5625, 1.0, 0.5625, 0.5, 0.5625, 0.5, 0.5625, 1.0, 0.5312, 1.0, 0.5312, 0.5, 0.5312, 0.5, 0.5312, 1.0, 0.5, 1.0, 0.5, 0.5, 0.5, 0.5, 0.5, 1.0, 0.4688, 1.0, 0.4688, 0.5, 0.4688, 0.5, 0.4688, 1.0, 0.4375, 1.0, 0.4375, 0.5, 0.4375, 0.5, 0.4375, 1.0, 0.4062, 1.0, 0.4062, 0.5, 0.4062, 0.5, 0.4062, 1.0, 0.375, 1.0, 0.375, 0.5, 0.375, 0.5, 0.375, 1.0, 0.3438, 1.0, 0.3438, 0.5, 0.3438, 0.5, 0.3438, 1.0, 0.3125, 1.0, 0.3125, 0.5, 0.3125, 0.5, 0.3125, 1.0, 0.2812, 1.0, 0.2812, 0.5, 0.2812, 0.5, 0.2812, 1.0, 0.25, 1.0, 0.25, 0.5, 0.25, 0.5, 0.25, 1.0, 0.2188, 1.0, 0.2188, 0.5, 0.2188, 0.5, 0.2188, 1.0, 0.1875, 1.0, 0.1875, 0.5, 0.1875, 0.5, 0.1875, 1.0, 0.1562, 1.0, 0.1562, 0.5, 0.1562, 0.5, 0.1562, 1.0, 0.125, 1.0, 0.125, 0.5, 0.125, 0.5, 0.125, 1.0, 0.09375, 1.0, 0.09375, 0.5, 0.09375, 0.5, 0.09375, 1.0, 0.0625, 1.0, 0.0625, 0.5, 0.2968, 0.4854, 0.25, 0.49, 0.2032, 0.4854, 0.1582, 0.4717, 0.1167, 0.4496, 0.08029, 0.4197, 0.05045, 0.3833, 0.02827, 0.3418, 0.01461, 0.2968, 0.01, 0.25, 0.01461, 0.2032, 0.02827, 0.1582, 0.05045, 0.1167, 0.08029, 0.08029, 0.1167, 0.05045, 0.1582, 0.02827, 0.2032, 0.01461, 0.25, 0.01, 0.2968, 0.01461, 0.3418, 0.02827, 0.3833, 0.05045, 0.4197, 0.08029, 0.4496, 0.1167, 0.4717, 0.1582, 0.4854, 0.2032, 0.49, 0.25, 0.4854, 0.2968, 0.4717, 0.3418, 0.4496, 0.3833, 0.4197, 0.4197, 0.3833, 0.4496, 0.3418, 0.4717, 0.0625, 0.5, 0.0625, 1.0, 0.03125, 1.0, 0.03125, 0.5, 0.03125, 0.5, 0.03125, 1.0, 0.0, 1.0, 0.0, 0.5, 0.75, 0.49, 0.7968, 0.4854, 0.8418, 0.4717, 0.8833, 0.4496, 0.9197, 0.4197, 0.9496, 0.3833, 0.9717, 0.3418, 0.9854, 0.2968, 0.99, 0.25, 0.9854, 0.2032, 0.9717, 0.1582, 0.9496, 0.1167, 0.9197, 0.08029, 0.8833, 0.05045, 0.8418, 0.02827, 0.7968, 0.01461, 0.75, 0.01, 0.7032, 0.01461, 0.6582, 0.02827, 0.6167, 0.05045, 0.5803, 0.08029, 0.5504, 0.1167, 0.5283, 0.1582, 0.5146, 0.2032, 0.51, 0.25, 0.5146, 0.2968, 0.5283, 0.3418, 0.5504, 0.3833, 0.5803, 0.4197, 0.6167, 0.4496, 0.6582, 0.4717, 0.7032, 0.4854])
me_cylinder_004.update()

# ---- objects
ob_cube_002 = bpy.data.objects.new('Cube.002', me_cube_002)
ob_cylinder = bpy.data.objects.new('Cylinder', me_cylinder)
ob_cube_006 = bpy.data.objects.new('Cube.006', me_cube_008)
ob_cube = bpy.data.objects.new('Cube', me_cube_009)
ob_cylinder_002 = bpy.data.objects.new('Cylinder.002', me_cylinder_002)
ob_cube_003 = bpy.data.objects.new('Cube.003', me_cube_012)
ob_cylinder_003 = bpy.data.objects.new('Cylinder.003', me_cylinder_003)
ob_cylinder_004 = bpy.data.objects.new('Cylinder.004', me_cylinder_004)

# ---- transforms, parenting, visibility, modifiers, constraints
ob_cube_002.location = (0.0, 6.677, 5.009)
ob_cube_002.scale = (2.317, 2.317, 1.0)
ob_cylinder.location = (0.0, -5.0, 4.193)
ob_cylinder.scale = (2.317, 2.317, 0.1729)
ob_cube_006.location = (0.0, 0.0, 5.009)
ob_cube_006.scale = (2.317, 2.317, 1.0)
ob_cube.location = (0.0, 0.0, 0.9989)
ob_cube.scale = (0.5, 0.5, 1.0)
ob_cube.lock_rotations_4d = False
ob_cube.empty_display_type = 'ARROWS'
ob_cube.lineart.crease_threshold = 0.0
ob_cylinder_002.location = (0.0, 6.677, 0.9989)
ob_cylinder_002.scale = (0.5, 0.5, 1.0)
ob_cube_003.location = (0.0, -5.0, 0.9989)
ob_cube_003.scale = (0.5, 0.5, 1.0)
ob_cube_003.lock_rotations_4d = False
ob_cube_003.empty_display_type = 'ARROWS'
ob_cube_003.lineart.crease_threshold = 0.0
ob_cylinder_003.location = (0.0, -10.66, 0.9989)
ob_cylinder_003.scale = (0.5, 0.5, 1.0)
ob_cylinder_004.location = (0.0, -10.66, 4.193)
ob_cylinder_004.scale = (2.317, 2.317, 0.1729)

# ---- collection membership
col_collection.objects.link(ob_cube_002)
col_collection.objects.link(ob_cylinder)
col_collection.objects.link(ob_cube_006)
col_collection.objects.link(ob_cube)
col_collection.objects.link(ob_cylinder_002)
col_collection.objects.link(ob_cube_003)
col_collection.objects.link(ob_cylinder_003)
col_collection.objects.link(ob_cylinder_004)

# ---- scene / render settings (as saved in the file)
scene.frame_start = 1; scene.frame_end = 250; scene.frame_set(1)
scene.render.engine = 'BLENDER_EEVEE_NEXT'
scene.cycles.sampling_pattern = 'TABULATED_SOBOL'
scene.cycles.use_light_tree = False
scene.view_settings.view_transform = 'Filmic'
bpy.context.view_layer.update()

# ---- added for rendering (the .blend has no active camera and no usable light): camera, sun
cam_auto = bpy.data.cameras.new('AutoCamera')
cam_auto.lens = 50.0
cam_auto.sensor_width = 36.0
cam_auto.clip_end = 1000.0
ob_auto_camera = bpy.data.objects.new('AutoCamera', cam_auto)
scene.collection.objects.link(ob_auto_camera)
ob_auto_camera.location = (21.1638, -27.3871, 19.1137)
ob_auto_camera.rotation_euler = (1.09748, -7.21219e-08, 0.694738)
scene.camera = ob_auto_camera
light_auto_sun = bpy.data.lights.new('AutoSun', 'SUN')
light_auto_sun.energy = 3.0
light_auto_sun.angle = 0.0523599
ob_auto_sun = bpy.data.objects.new('AutoSun', light_auto_sun)
scene.collection.objects.link(ob_auto_sun)
ob_auto_sun.rotation_euler = (0.872665, 0.174533, 0.523599)
bpy.context.view_layer.update()
